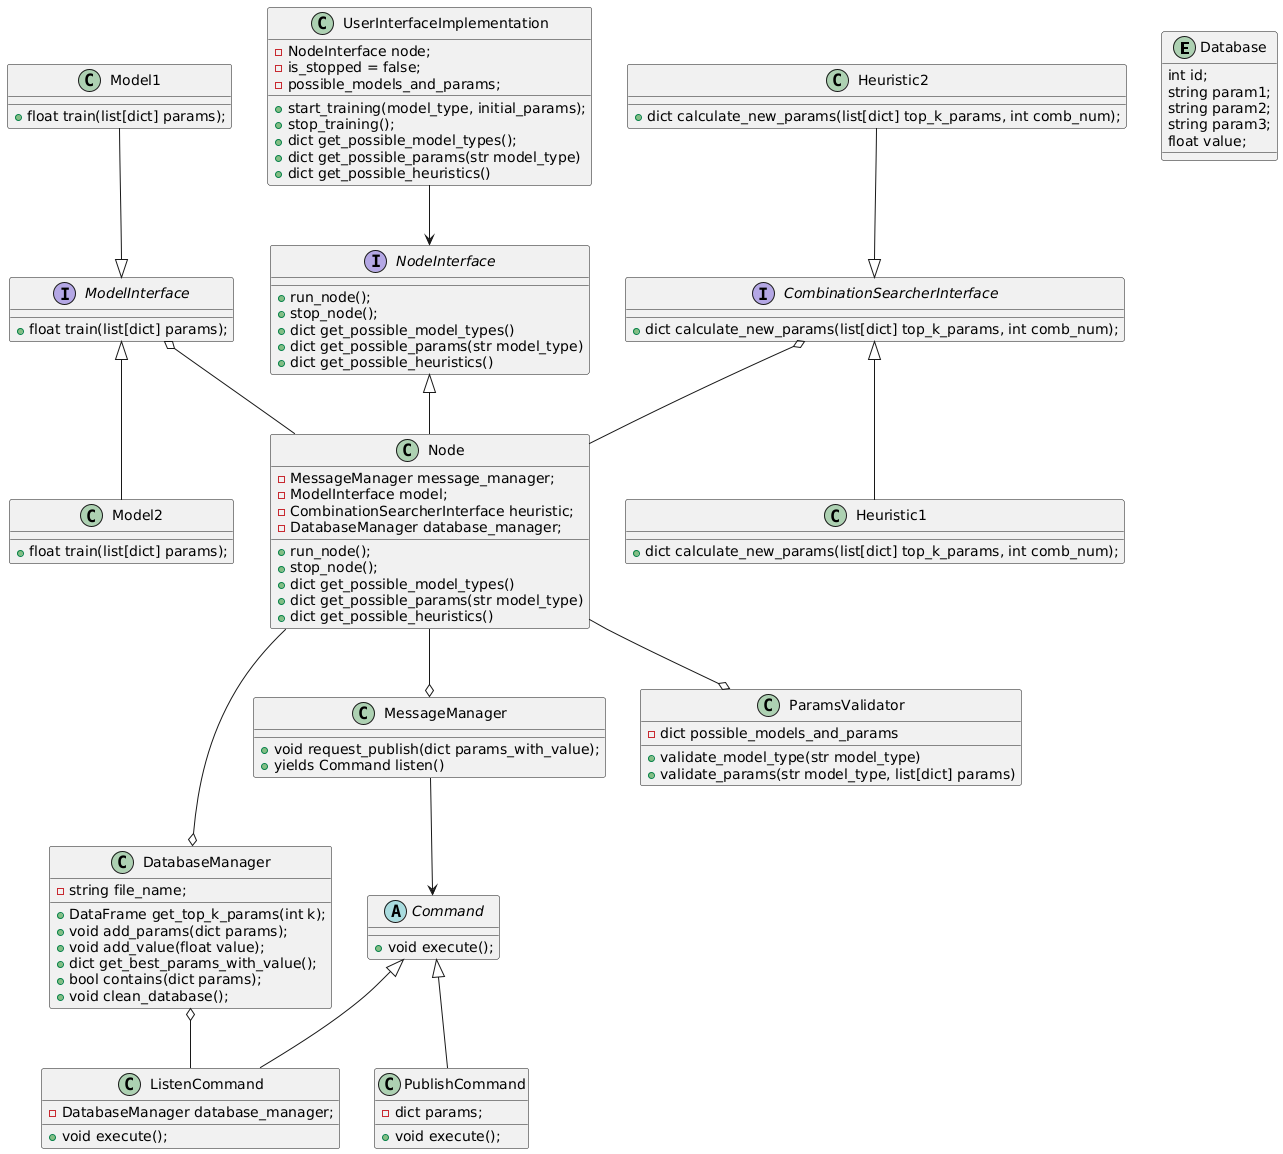

The diagram above was rendered by PlantUML. Its source (embedded in the PNG):
@startuml
Entity Database {
  int id;
  string param1;
  string param2;
  string param3;
  float value;
}

Abstract class Command {
  + void execute();
}

class PublishCommand {
  - dict params;
  + void execute();
}

class ListenCommand {
  - DatabaseManager database_manager;
  + void execute();
}

class MessageManager {
  + void request_publish(dict params_with_value);
  + yields Command listen()
}

class Node {
  - MessageManager message_manager;
  - ModelInterface model;
  - CombinationSearcherInterface heuristic;
  - DatabaseManager database_manager;
  + run_node();
  + stop_node();
  + dict get_possible_model_types()
  + dict get_possible_params(str model_type)
  + dict get_possible_heuristics()
}

class UserInterfaceImplementation {
  - NodeInterface node;
  - is_stopped = false;
  - possible_models_and_params;
  + start_training(model_type, initial_params);
  + stop_training();
  + dict get_possible_model_types();
  + dict get_possible_params(str model_type)
  + dict get_possible_heuristics()
}

interface NodeInterface {
  + run_node();
  + stop_node();
  + dict get_possible_model_types()
  + dict get_possible_params(str model_type)
  + dict get_possible_heuristics()
}


interface ModelInterface {
  + float train(list[dict] params);
}

class Heuristic1 {
  + dict calculate_new_params(list[dict] top_k_params, int comb_num);
}

class Heuristic2{
  + dict calculate_new_params(list[dict] top_k_params, int comb_num);
}

interface CombinationSearcherInterface {
  + dict calculate_new_params(list[dict] top_k_params, int comb_num);
}

class DatabaseManager {
  - string file_name;
  + DataFrame get_top_k_params(int k);
  + void add_params(dict params);
  + void add_value(float value);
  + dict get_best_params_with_value();
  + bool contains(dict params);
  + void clean_database();
}

class Model1 {
  + float train(list[dict] params);
}

class Model2 {
  + float train(list[dict] params);
}

class ParamsValidator{
    - dict possible_models_and_params
    + validate_model_type(str model_type)
    + validate_params(str model_type, list[dict] params)
}

NodeInterface <|-- Node
UserInterfaceImplementation --> NodeInterface
MessageManager --> Command
PublishCommand -up-|> Command
ListenCommand -up-|> Command
CombinationSearcherInterface o-- Node
Heuristic2 -down-|> CombinationSearcherInterface
Heuristic1 -up-|> CombinationSearcherInterface
ModelInterface o=- Node
Model1 -down-|> ModelInterface
Model2 -up-|> ModelInterface
Node --o DatabaseManager
Node --o MessageManager
Node --o ParamsValidator
ListenCommand -up-o DatabaseManager
@enduml